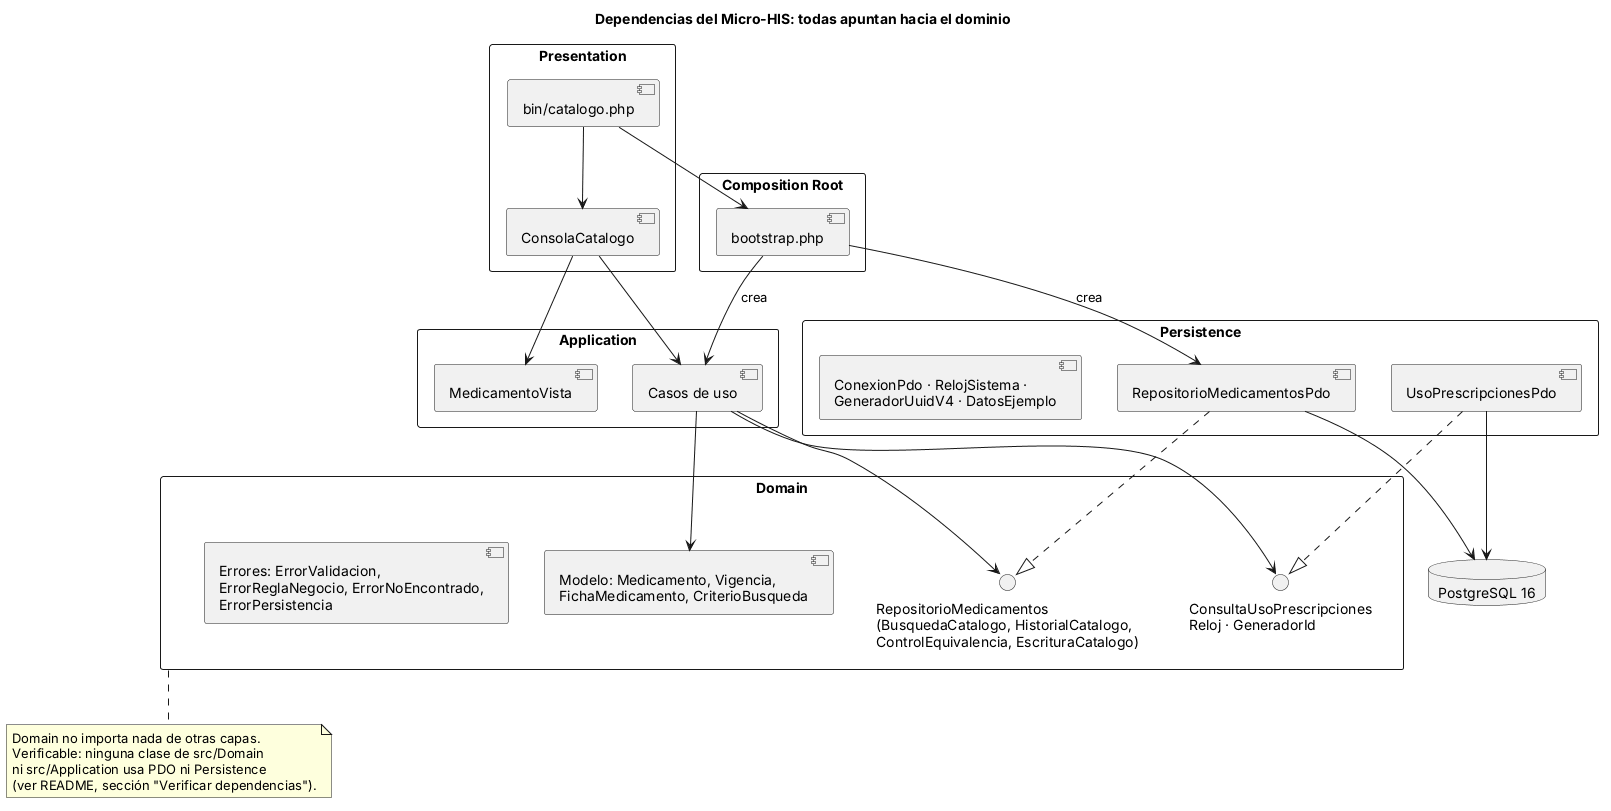

The diagram above was rendered by PlantUML. Its source (embedded in the PNG):
@startuml dependencias-capas
' Catálogo de medicamentos - Semana 3 - Dependencias entre capas
title Dependencias del Micro-HIS: todas apuntan hacia el dominio
skinparam packageStyle rectangle

package "Presentation" as P {
  [ConsolaCatalogo]
  [bin/catalogo.php]
}
package "Composition Root" as R {
  [bootstrap.php]
}
package "Application" as A {
  [Casos de uso]
  [MedicamentoVista]
}
package "Domain" as D {
  [Modelo: Medicamento, Vigencia,\nFichaMedicamento, CriterioBusqueda]
  interface "RepositorioMedicamentos\n(BusquedaCatalogo, HistorialCatalogo,\nControlEquivalencia, EscrituraCatalogo)" as IRepo
  interface "ConsultaUsoPrescripciones\nReloj · GeneradorId" as IPuertos
  [Errores: ErrorValidacion,\nErrorReglaNegocio, ErrorNoEncontrado,\nErrorPersistencia]
}
package "Persistence" as S {
  [RepositorioMedicamentosPdo]
  [UsoPrescripcionesPdo]
  [ConexionPdo · RelojSistema ·\nGeneradorUuidV4 · DatosEjemplo]
}
database "PostgreSQL 16" as BD

[bin/catalogo.php] --> [bootstrap.php]
[bin/catalogo.php] --> [ConsolaCatalogo]
[ConsolaCatalogo] --> [Casos de uso]
[ConsolaCatalogo] --> [MedicamentoVista]
[Casos de uso] --> [Modelo: Medicamento, Vigencia,\nFichaMedicamento, CriterioBusqueda]
[Casos de uso] --> IRepo
[Casos de uso] --> IPuertos
[RepositorioMedicamentosPdo] ..|> IRepo
[UsoPrescripcionesPdo] ..|> IPuertos
[RepositorioMedicamentosPdo] --> BD
[UsoPrescripcionesPdo] --> BD
[bootstrap.php] --> [Casos de uso] : crea
[bootstrap.php] --> [RepositorioMedicamentosPdo] : crea

note bottom of D
  Domain no importa nada de otras capas.
  Verificable: ninguna clase de src/Domain
  ni src/Application usa PDO ni Persistence
  (ver README, sección "Verificar dependencias").
end note
@enduml